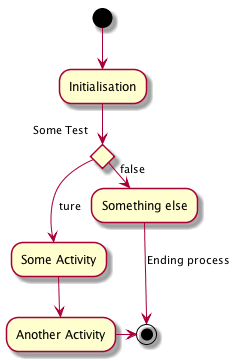

The diagram above was rendered by PlantUML. Its source (embedded in the PNG):
@startuml
(*) --> "Initialisation"

if " Some Test" then
  --> [ture] "Some Activity"
  --> "Another Activity"
  -right-> (*)
else
  -> [false] "Something else"
  --> [Ending process] (*)
endif
@enduml